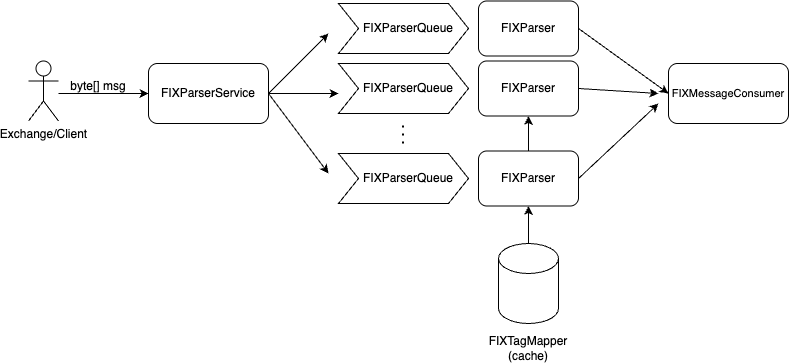

The diagram above was exported from draw.io. Its source (the exported page's mxGraphModel, read from the mxfile embedded in the PNG):
<mxGraphModel dx="2023" dy="561" grid="1" gridSize="10" guides="1" tooltips="1" connect="1" arrows="1" fold="1" page="1" pageScale="1" pageWidth="827" pageHeight="1169" math="0" shadow="0">
  <root>
    <mxCell id="0" />
    <mxCell id="1" parent="0" />
    <mxCell id="-X6w8Yhzo0JJGL1Lg2hb-1" value="" style="shape=step;perimeter=stepPerimeter;whiteSpace=wrap;html=1;fixedSize=1;" vertex="1" parent="1">
      <mxGeometry x="320" y="250" width="130" height="50" as="geometry" />
    </mxCell>
    <mxCell id="-X6w8Yhzo0JJGL1Lg2hb-2" value="" style="shape=step;perimeter=stepPerimeter;whiteSpace=wrap;html=1;fixedSize=1;" vertex="1" parent="1">
      <mxGeometry x="320" y="310" width="130" height="50" as="geometry" />
    </mxCell>
    <mxCell id="-X6w8Yhzo0JJGL1Lg2hb-3" value="" style="shape=step;perimeter=stepPerimeter;whiteSpace=wrap;html=1;fixedSize=1;" vertex="1" parent="1">
      <mxGeometry x="320" y="400" width="130" height="50" as="geometry" />
    </mxCell>
    <mxCell id="-X6w8Yhzo0JJGL1Lg2hb-4" value="" style="endArrow=none;dashed=1;html=1;dashPattern=1 3;strokeWidth=2;rounded=0;" edge="1" parent="1">
      <mxGeometry width="50" height="50" relative="1" as="geometry">
        <mxPoint x="384.5" y="390" as="sourcePoint" />
        <mxPoint x="384.5" y="370" as="targetPoint" />
      </mxGeometry>
    </mxCell>
    <mxCell id="-X6w8Yhzo0JJGL1Lg2hb-5" value="FIXParserQueue" style="text;html=1;align=center;verticalAlign=middle;whiteSpace=wrap;rounded=0;" vertex="1" parent="1">
      <mxGeometry x="360" y="260" width="60" height="30" as="geometry" />
    </mxCell>
    <mxCell id="-X6w8Yhzo0JJGL1Lg2hb-6" value="FIXParserQueue" style="text;html=1;align=center;verticalAlign=middle;whiteSpace=wrap;rounded=0;" vertex="1" parent="1">
      <mxGeometry x="360" y="320" width="60" height="30" as="geometry" />
    </mxCell>
    <mxCell id="-X6w8Yhzo0JJGL1Lg2hb-7" value="FIXParserQueue" style="text;html=1;align=center;verticalAlign=middle;whiteSpace=wrap;rounded=0;" vertex="1" parent="1">
      <mxGeometry x="360" y="410" width="60" height="30" as="geometry" />
    </mxCell>
    <mxCell id="-X6w8Yhzo0JJGL1Lg2hb-8" value="" style="shape=cylinder3;whiteSpace=wrap;html=1;boundedLbl=1;backgroundOutline=1;size=15;" vertex="1" parent="1">
      <mxGeometry x="480" y="490" width="60" height="80" as="geometry" />
    </mxCell>
    <mxCell id="-X6w8Yhzo0JJGL1Lg2hb-9" value="FIXTagMapper&lt;div&gt;(cache&lt;span style=&quot;background-color: transparent; color: light-dark(rgb(0, 0, 0), rgb(255, 255, 255));&quot;&gt;)&lt;/span&gt;&lt;/div&gt;" style="text;html=1;align=center;verticalAlign=middle;whiteSpace=wrap;rounded=0;" vertex="1" parent="1">
      <mxGeometry x="480" y="580" width="60" height="30" as="geometry" />
    </mxCell>
    <mxCell id="-X6w8Yhzo0JJGL1Lg2hb-10" value="" style="rounded=1;whiteSpace=wrap;html=1;" vertex="1" parent="1">
      <mxGeometry x="130" y="310" width="120" height="60" as="geometry" />
    </mxCell>
    <mxCell id="-X6w8Yhzo0JJGL1Lg2hb-11" value="FIXParserService" style="text;html=1;align=center;verticalAlign=middle;whiteSpace=wrap;rounded=0;" vertex="1" parent="1">
      <mxGeometry x="160" y="325" width="60" height="30" as="geometry" />
    </mxCell>
    <mxCell id="-X6w8Yhzo0JJGL1Lg2hb-12" value="" style="endArrow=classic;html=1;rounded=0;exitX=1;exitY=0.5;exitDx=0;exitDy=0;" edge="1" parent="1" source="-X6w8Yhzo0JJGL1Lg2hb-10">
      <mxGeometry width="50" height="50" relative="1" as="geometry">
        <mxPoint x="390" y="430" as="sourcePoint" />
        <mxPoint x="310" y="280" as="targetPoint" />
      </mxGeometry>
    </mxCell>
    <mxCell id="-X6w8Yhzo0JJGL1Lg2hb-13" value="" style="endArrow=classic;html=1;rounded=0;exitX=1;exitY=0.5;exitDx=0;exitDy=0;" edge="1" parent="1" source="-X6w8Yhzo0JJGL1Lg2hb-10">
      <mxGeometry width="50" height="50" relative="1" as="geometry">
        <mxPoint x="390" y="430" as="sourcePoint" />
        <mxPoint x="320" y="340" as="targetPoint" />
      </mxGeometry>
    </mxCell>
    <mxCell id="-X6w8Yhzo0JJGL1Lg2hb-14" value="" style="endArrow=classic;html=1;rounded=0;exitX=1;exitY=0.5;exitDx=0;exitDy=0;" edge="1" parent="1" source="-X6w8Yhzo0JJGL1Lg2hb-10">
      <mxGeometry width="50" height="50" relative="1" as="geometry">
        <mxPoint x="350" y="430" as="sourcePoint" />
        <mxPoint x="310" y="420" as="targetPoint" />
      </mxGeometry>
    </mxCell>
    <mxCell id="-X6w8Yhzo0JJGL1Lg2hb-15" value="" style="rounded=1;whiteSpace=wrap;html=1;" vertex="1" parent="1">
      <mxGeometry x="460" y="247.5" width="100" height="55" as="geometry" />
    </mxCell>
    <mxCell id="-X6w8Yhzo0JJGL1Lg2hb-16" value="" style="rounded=1;whiteSpace=wrap;html=1;" vertex="1" parent="1">
      <mxGeometry x="460" y="307.5" width="100" height="55" as="geometry" />
    </mxCell>
    <mxCell id="-X6w8Yhzo0JJGL1Lg2hb-17" value="" style="rounded=1;whiteSpace=wrap;html=1;" vertex="1" parent="1">
      <mxGeometry x="460" y="397.5" width="100" height="55" as="geometry" />
    </mxCell>
    <mxCell id="-X6w8Yhzo0JJGL1Lg2hb-18" value="FIXParser" style="text;html=1;align=center;verticalAlign=middle;whiteSpace=wrap;rounded=0;" vertex="1" parent="1">
      <mxGeometry x="480" y="260" width="60" height="30" as="geometry" />
    </mxCell>
    <mxCell id="-X6w8Yhzo0JJGL1Lg2hb-19" value="FIXParser" style="text;html=1;align=center;verticalAlign=middle;whiteSpace=wrap;rounded=0;" vertex="1" parent="1">
      <mxGeometry x="480" y="320" width="60" height="30" as="geometry" />
    </mxCell>
    <mxCell id="-X6w8Yhzo0JJGL1Lg2hb-20" value="FIXParser" style="text;html=1;align=center;verticalAlign=middle;whiteSpace=wrap;rounded=0;" vertex="1" parent="1">
      <mxGeometry x="480" y="410" width="60" height="30" as="geometry" />
    </mxCell>
    <mxCell id="-X6w8Yhzo0JJGL1Lg2hb-26" value="" style="endArrow=classic;html=1;rounded=0;exitX=0.5;exitY=0;exitDx=0;exitDy=0;exitPerimeter=0;entryX=0.5;entryY=1;entryDx=0;entryDy=0;" edge="1" parent="1" source="-X6w8Yhzo0JJGL1Lg2hb-8" target="-X6w8Yhzo0JJGL1Lg2hb-17">
      <mxGeometry width="50" height="50" relative="1" as="geometry">
        <mxPoint x="350" y="430" as="sourcePoint" />
        <mxPoint x="400" y="380" as="targetPoint" />
      </mxGeometry>
    </mxCell>
    <mxCell id="-X6w8Yhzo0JJGL1Lg2hb-27" value="" style="endArrow=classic;html=1;rounded=0;exitX=0.5;exitY=0;exitDx=0;exitDy=0;entryX=0.5;entryY=1;entryDx=0;entryDy=0;" edge="1" parent="1" source="-X6w8Yhzo0JJGL1Lg2hb-17" target="-X6w8Yhzo0JJGL1Lg2hb-16">
      <mxGeometry width="50" height="50" relative="1" as="geometry">
        <mxPoint x="350" y="430" as="sourcePoint" />
        <mxPoint x="400" y="380" as="targetPoint" />
      </mxGeometry>
    </mxCell>
    <mxCell id="-X6w8Yhzo0JJGL1Lg2hb-28" value="" style="rounded=1;whiteSpace=wrap;html=1;" vertex="1" parent="1">
      <mxGeometry x="650" y="310" width="120" height="60" as="geometry" />
    </mxCell>
    <mxCell id="-X6w8Yhzo0JJGL1Lg2hb-29" value="&lt;font style=&quot;font-size: 11px;&quot;&gt;FIXMessageConsumer&lt;/font&gt;" style="text;html=1;align=center;verticalAlign=middle;whiteSpace=wrap;rounded=0;" vertex="1" parent="1">
      <mxGeometry x="680" y="325" width="60" height="30" as="geometry" />
    </mxCell>
    <mxCell id="-X6w8Yhzo0JJGL1Lg2hb-30" value="" style="endArrow=classic;html=1;rounded=0;exitX=1;exitY=0.5;exitDx=0;exitDy=0;entryX=0;entryY=0.5;entryDx=0;entryDy=0;" edge="1" parent="1" source="-X6w8Yhzo0JJGL1Lg2hb-15" target="-X6w8Yhzo0JJGL1Lg2hb-28">
      <mxGeometry width="50" height="50" relative="1" as="geometry">
        <mxPoint x="350" y="430" as="sourcePoint" />
        <mxPoint x="400" y="380" as="targetPoint" />
      </mxGeometry>
    </mxCell>
    <mxCell id="-X6w8Yhzo0JJGL1Lg2hb-31" value="" style="endArrow=classic;html=1;rounded=0;exitX=1;exitY=0.5;exitDx=0;exitDy=0;" edge="1" parent="1" source="-X6w8Yhzo0JJGL1Lg2hb-16">
      <mxGeometry width="50" height="50" relative="1" as="geometry">
        <mxPoint x="350" y="430" as="sourcePoint" />
        <mxPoint x="640" y="340" as="targetPoint" />
      </mxGeometry>
    </mxCell>
    <mxCell id="-X6w8Yhzo0JJGL1Lg2hb-32" value="" style="endArrow=classic;html=1;rounded=0;exitX=1;exitY=0.5;exitDx=0;exitDy=0;" edge="1" parent="1" source="-X6w8Yhzo0JJGL1Lg2hb-17">
      <mxGeometry width="50" height="50" relative="1" as="geometry">
        <mxPoint x="350" y="430" as="sourcePoint" />
        <mxPoint x="640" y="350" as="targetPoint" />
      </mxGeometry>
    </mxCell>
    <mxCell id="-X6w8Yhzo0JJGL1Lg2hb-33" value="Exchange/Client" style="shape=umlActor;verticalLabelPosition=bottom;verticalAlign=top;html=1;outlineConnect=0;" vertex="1" parent="1">
      <mxGeometry x="10" y="307.5" width="30" height="60" as="geometry" />
    </mxCell>
    <mxCell id="-X6w8Yhzo0JJGL1Lg2hb-34" value="" style="endArrow=classic;html=1;rounded=0;entryX=0;entryY=0.5;entryDx=0;entryDy=0;" edge="1" parent="1" target="-X6w8Yhzo0JJGL1Lg2hb-10">
      <mxGeometry width="50" height="50" relative="1" as="geometry">
        <mxPoint x="40" y="340" as="sourcePoint" />
        <mxPoint x="400" y="380" as="targetPoint" />
      </mxGeometry>
    </mxCell>
    <mxCell id="-X6w8Yhzo0JJGL1Lg2hb-35" value="byte[] msg" style="text;html=1;align=center;verticalAlign=middle;whiteSpace=wrap;rounded=0;" vertex="1" parent="1">
      <mxGeometry x="50" y="318" width="60" height="30" as="geometry" />
    </mxCell>
  </root>
</mxGraphModel>